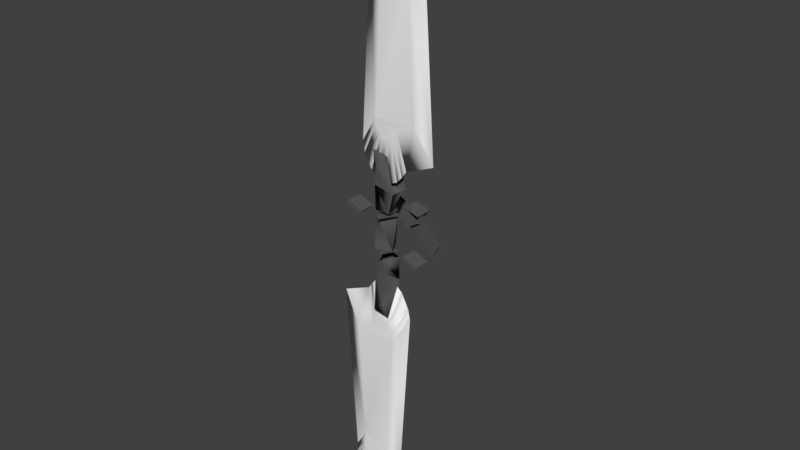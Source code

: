 # Source: logo_trotor.blend  (saved by Blender 2.78.0; exported with 4.5.12 LTS)
import bpy
from mathutils import Matrix  # noqa: F401  (used for matrix-valued properties, if any)

bpy.ops.wm.read_factory_settings(use_empty=True)
scene = bpy.context.scene
scene.name = 'Scene'

# ---- collections
col_collection_1 = bpy.data.collections.new('Collection 1'); scene.collection.children.link(col_collection_1)

# ---- materials (node trees are filled in below, after node groups)
mat_schwarz = bpy.data.materials.new('Schwarz')
mat_schwarz.alpha_threshold = 0.0
mat_schwarz.use_transparent_shadow = False
mat_schwarz.diffuse_color = (0.1, 0.1, 0.1, 1.0)
mat_schwarz.specular_color = (0.1, 0.1, 0.1)
mat_schwarz.roughness = 0.5
mat_schwarz.specular_intensity = 1.0
mat_rotor = bpy.data.materials.new('Rotor')
mat_rotor.alpha_threshold = 0.0
mat_rotor.use_transparent_shadow = False
mat_rotor.diffuse_color = (0.9, 0.9, 0.9, 1.0)
mat_rotor.specular_color = (0.0, 0.0, 0.0)
mat_rotor.roughness = 0.5
mat_rotor.specular_intensity = 1.0

# ---- material node trees

# ---- world
world_world = bpy.data.worlds.new('World'); scene.world = world_world
world_world.color = (0.05088, 0.05088, 0.05088)
world_world.use_sun_shadow = False
world_world.sun_shadow_jitter_overblur = 0.0
world_world.cycles.sampling_method = 'MANUAL'

# ---- meshes
me_tailrotor_antrieb = bpy.data.meshes.new('Tailrotor_antrieb')
me_tailrotor_antrieb.from_pydata([(-360.8, 10.49, 25.68), (-358.7, 10.5, 23.29), (-360.0, 17.21, 26.92), (-357.7, 17.23, 23.88), (-360.0, 17.21, 26.92), (-358.7, 10.5, 23.29), (-357.1, 10.51, 25.98), (-360.3, 10.49, 27.18), (-360.0, 17.21, 26.92), (-357.7, 17.23, 23.88), (-357.1, 10.51, 25.98), (-358.7, 10.5, 23.29), (-357.1, 10.51, 25.98), (-357.7, 17.23, 23.88), (-360.8, 10.49, 25.68), (-358.5, 11.82, 17.63), (-356.9, 14.74, 17.63), (-352.7, 8.49, 19.55), (-351.0, 11.41, 19.55), (-352.7, 8.49, 19.55), (-356.9, 14.74, 17.63), (-351.1, 11.47, 20.26), (-357.0, 14.8, 18.34), (-352.8, 8.552, 20.26), (-358.6, 11.88, 18.34), (-352.8, 8.552, 20.26), (-357.0, 14.8, 18.34), (-366.6, 16.38, 18.84), (-364.9, 19.3, 18.84), (-360.5, 12.94, 18.35), (-358.8, 15.86, 18.35), (-360.5, 12.94, 18.35), (-364.9, 19.3, 18.84), (-358.7, 15.8, 19.05), (-364.8, 19.24, 19.55), (-360.4, 12.88, 19.05), (-366.4, 16.32, 19.55), (-360.4, 12.88, 19.05), (-364.8, 19.24, 19.55), (-360.5, 14.89, 19.43), (-360.5, 14.89, 16.07), (-358.7, 11.78, 19.43), (-358.7, 11.78, 16.07), (-358.7, 11.78, 19.43), (-360.5, 14.89, 16.07), (-356.9, 14.91, 19.43), (-356.9, 14.91, 16.07), (-359.9, 15.93, 19.43), (-359.9, 15.93, 16.07), (-359.9, 15.93, 19.43), (-356.9, 14.91, 16.07), (-358.7, 11.78, 19.43), (-358.7, 11.78, 16.07), (-356.9, 14.91, 19.43), (-356.9, 14.91, 16.07), (-356.9, 14.91, 19.43), (-358.7, 11.78, 16.07), (-359.9, 15.93, 19.43), (-359.9, 11.78, 19.43), (-356.3, 13.88, 19.43), (-357.5, 15.95, 16.07), (-357.5, 11.79, 16.07), (-361.1, 13.85, 16.07), (-354.2, 10.72, 27.36), (-354.2, 10.72, 24.0), (-351.0, 9.474, 27.36), (-351.0, 9.474, 24.0), (-351.0, 9.474, 27.36), (-354.2, 10.72, 24.0), (-350.8, 9.891, 24.0), (-353.9, 11.13, 24.0), (-350.8, 9.891, 27.36), (-353.9, 11.13, 27.36), (-350.8, 9.891, 27.36), (-353.9, 11.13, 24.0), (-366.7, 17.83, 27.36), (-366.7, 17.83, 24.0), (-363.5, 16.59, 27.36), (-363.5, 16.59, 24.0), (-363.5, 16.59, 27.36), (-366.7, 17.83, 24.0), (-363.3, 17.01, 24.0), (-366.4, 18.25, 24.0), (-363.3, 17.01, 27.36), (-366.4, 18.25, 27.36), (-363.3, 17.01, 27.36), (-366.4, 18.25, 24.0), (-356.2, 9.62, 25.3), (-359.8, 9.904, 24.57), (-358.4, 7.125, 23.53), (-360.7, 10.38, 24.6), (-358.5, 10.39, 28.33), (-356.4, 10.41, 24.5), (-361.2, 5.333, 25.86), (-358.5, 9.132, 28.03), (-358.4, 7.125, 23.53), (-361.2, 5.333, 25.86), (-355.8, 5.366, 25.75), (-356.2, 9.62, 25.3), (-355.8, 5.366, 25.75), (-358.2, 0.5549, 23.47), (-360.3, -1.668, 24.07), (-357.2, -2.297, 24.01), (-360.3, -1.668, 24.07), (-361.2, 5.333, 25.86), (-357.2, -2.297, 24.01), (-355.8, 5.366, 25.75), (-357.1, -2.298, 27.51), (-360.2, -1.668, 27.57), (-360.2, -1.668, 27.57), (-358.1, 0.5627, 28.11), (-357.1, -2.298, 27.51), (-358.4, 7.125, 23.53), (-358.2, 0.5549, 23.47), (-358.2, 0.5549, 23.47), (-358.1, 0.5627, 28.11), (-358.1, 0.5627, 28.11), (-357.2, 18.22, 26.93), (-358.8, 20.61, 23.53), (-358.0, 17.35, 23.46), (-360.6, 17.96, 26.47), (-358.0, 17.35, 23.46), (-358.8, 20.61, 23.53), (-356.4, 17.36, 24.54), (-358.6, 17.35, 28.33), (-360.8, 17.33, 24.57), (-356.0, 22.4, 24.0), (-357.2, 18.22, 26.93), (-356.0, 22.43, 27.29), (-358.8, 20.61, 23.53), (-356.0, 22.4, 24.0), (-361.3, 22.37, 25.83), (-360.6, 17.96, 26.47), (-361.3, 22.37, 25.83), (-357.2, 18.22, 26.93), (-359.0, 27.18, 23.48), (-356.9, 29.41, 24.02), (-360.0, 30.04, 24.04), (-356.0, 22.43, 27.29), (-361.3, 22.37, 25.83), (-356.9, 29.41, 24.02), (-356.0, 22.4, 24.0), (-360.0, 30.04, 24.04), (-360.0, 30.04, 27.55), (-356.9, 29.41, 27.53), (-356.9, 29.41, 27.53), (-359.0, 27.18, 28.13), (-360.0, 30.04, 27.55), (-359.0, 27.18, 23.48), (-359.0, 27.18, 23.48), (-359.0, 27.18, 28.13), (-359.0, 27.18, 28.13)], [], [(0, 1, 2), (3, 4, 5), (6, 7, 2), (8, 9, 10), (11, 12, 13), (11, 14, 10), (15, 16, 17), (18, 19, 20), (21, 22, 23), (24, 25, 26), (27, 28, 29), (30, 31, 32), (33, 34, 35), (36, 37, 38), (39, 40, 41), (42, 43, 44), (45, 46, 47), (48, 49, 50), (51, 52, 53), (54, 55, 56), (57, 58, 59), (60, 61, 62), (63, 64, 65), (66, 67, 68), (69, 70, 71), (72, 73, 74), (75, 76, 77), (78, 79, 80), (81, 82, 83), (84, 85, 86), (87, 88, 89), (90, 91, 92), (93, 88, 94), (95, 88, 96), (97, 98, 89), (87, 99, 94), (100, 101, 102), (103, 104, 102), (105, 104, 106), (107, 99, 108), (109, 99, 96), (110, 111, 108), (97, 112, 102), (105, 112, 113), (103, 114, 96), (100, 112, 96), (109, 104, 115), (107, 116, 106), (110, 104, 106), (97, 104, 94), (117, 118, 119), (120, 121, 122), (123, 124, 125), (126, 127, 128), (129, 127, 130), (131, 132, 122), (120, 133, 134), (135, 136, 137), (126, 138, 139), (140, 141, 137), (142, 141, 139), (143, 133, 144), (145, 133, 128), (146, 147, 144), (131, 118, 137), (142, 118, 148), (140, 149, 130), (135, 118, 130), (145, 138, 150), (143, 151, 139), (146, 138, 139), (131, 138, 134)])
me_tailrotor_antrieb.polygons.foreach_set('use_smooth', [True] * 72)
_uv = me_tailrotor_antrieb.uv_layers.new(name='UVMap')
_uv.uv.foreach_set('vector', [0.9375, 1.0, 0.9375, 0.0, 1.0, 0.0, 0.9375, 1.0, 0.9375, 0.0, 1.0, 0.0, 0.9375, 1.0, 0.9375, 0.0, 1.0, 0.0, 0.9375, 1.0, 0.9375, 0.0, 1.0, 0.0, 0.9375, 1.0, 0.9375, 0.0, 1.0, 0.0, 0.9375, 1.0, 0.9375, 0.0, 1.0, 0.0, 0.9375, 1.0, 0.9375, 0.0, 1.0, 0.0, 0.9375, 1.0, 0.9375, 0.0, 1.0, 0.0, 0.9375, 1.0, 0.9375, 0.0, 1.0, 0.0, 0.9375, 1.0, 0.9375, 0.0, 1.0, 0.0, 0.9375, 1.0, 0.9375, 0.0, 1.0, 0.0, 0.9375, 1.0, 0.9375, 0.0, 1.0, 0.0, 0.9375, 1.0, 0.9375, 0.0, 1.0, 0.0, 0.9375, 1.0, 0.9375, 0.0, 1.0, 0.0, 0.9375, 1.0, 0.9375, 0.0, 1.0, 0.0, 0.9375, 1.0, 0.9375, 0.0, 1.0, 0.0, 0.9375, 1.0, 0.9375, 0.0, 1.0, 0.0, 0.9375, 1.0, 0.9375, 0.0, 1.0, 0.0, 0.9375, 1.0, 0.9375, 0.0, 1.0, 0.0, 0.9375, 1.0, 0.9375, 0.0, 1.0, 0.0, 0.9375, 1.0, 0.9375, 0.0, 1.0, 0.0, 0.9375, 1.0, 0.9375, 0.0, 1.0, 0.0, 0.9375, 1.0, 0.9375, 0.0, 1.0, 0.0, 0.9375, 1.0, 0.9375, 0.0, 1.0, 0.0, 0.9375, 1.0, 0.9375, 0.0, 1.0, 0.0, 0.9375, 1.0, 0.9375, 0.0, 1.0, 0.0, 0.9375, 1.0, 0.9375, 0.0, 1.0, 0.0, 0.9375, 1.0, 0.9375, 0.0, 1.0, 0.0, 0.9375, 1.0, 0.9375, 0.0, 1.0, 0.0, 0.9375, 1.0, 0.9375, 0.0, 1.0, 0.0, 0.9375, 1.0, 0.9375, 0.0, 1.0, 0.0, 0.9375, 1.0, 0.9375, 0.0, 1.0, 0.0, 0.9375, 1.0, 0.9375, 0.0, 1.0, 0.0, 0.9375, 1.0, 0.9375, 0.0, 1.0, 0.0, 0.9375, 1.0, 0.9375, 0.0, 1.0, 0.0, 0.9375, 1.0, 0.9375, 0.0, 1.0, 0.0, 0.9375, 1.0, 0.9375, 0.0, 1.0, 0.0, 0.9375, 1.0, 0.9375, 0.0, 1.0, 0.0, 0.9375, 1.0, 0.9375, 0.0, 1.0, 0.0, 0.9375, 1.0, 0.9375, 0.0, 1.0, 0.0, 0.9375, 1.0, 0.9375, 0.0, 1.0, 0.0, 0.9375, 1.0, 0.9375, 0.0, 1.0, 0.0, 0.9375, 1.0, 0.9375, 0.0, 1.0, 0.0, 0.9375, 1.0, 0.9375, 0.0, 1.0, 0.0, 0.9375, 1.0, 0.9375, 0.0, 1.0, 0.0, 0.9375, 1.0, 0.9375, 0.0, 1.0, 0.0, 0.9375, 1.0, 0.9375, 0.0, 1.0, 0.0, 0.9375, 1.0, 0.9375, 0.0, 1.0, 0.0, 0.9375, 1.0, 0.9375, 0.0, 1.0, 0.0, 0.9375, 1.0, 0.9375, 0.0, 1.0, 0.0, 0.9375, 1.0, 0.9375, 0.0, 1.0, 0.0, 0.9375, 1.0, 0.9375, 0.0, 1.0, 0.0, 0.9375, 1.0, 0.9375, 0.0, 1.0, 0.0, 0.9375, 1.0, 0.9375, 0.0, 1.0, 0.0, 0.9375, 1.0, 0.9375, 0.0, 1.0, 0.0, 0.9375, 1.0, 0.9375, 0.0, 1.0, 0.0, 0.9375, 1.0, 0.9375, 0.0, 1.0, 0.0, 0.9375, 1.0, 0.9375, 0.0, 1.0, 0.0, 0.9375, 1.0, 0.9375, 0.0, 1.0, 0.0, 0.9375, 1.0, 0.9375, 0.0, 1.0, 0.0, 0.9375, 1.0, 0.9375, 0.0, 1.0, 0.0, 0.9375, 1.0, 0.9375, 0.0, 1.0, 0.0, 0.9375, 1.0, 0.9375, 0.0, 1.0, 0.0, 0.9375, 1.0, 0.9375, 0.0, 1.0, 0.0, 0.9375, 1.0, 0.9375, 0.0, 1.0, 0.0, 0.9375, 1.0, 0.9375, 0.0, 1.0, 0.0, 0.9375, 1.0, 0.9375, 0.0, 1.0, 0.0, 0.9375, 1.0, 0.9375, 0.0, 1.0, 0.0, 0.9375, 1.0, 0.9375, 0.0, 1.0, 0.0, 0.9375, 1.0, 0.9375, 0.0, 1.0, 0.0, 0.9375, 1.0, 0.9375, 0.0, 1.0, 0.0, 0.9375, 1.0, 0.9375, 0.0, 1.0, 0.0])
me_tailrotor_antrieb.materials.append(mat_schwarz)
me_tailrotor_antrieb.use_remesh_preserve_volume = False
me_tailrotor_antrieb.use_remesh_preserve_attributes = False
me_tailrotor_antrieb.use_mirror_vertex_groups = False
me_tailrotor_antrieb.update()
me_tailrotor_antrieb.normals_split_custom_set([tuple(v) for v in zip(*[iter([0.7402, -0.2056, 0.6402, 0.7402, -0.2056, 0.6402, 0.7184, -0.4255, -0.5503, 0.7891, -0.1696, 0.5904, 0.7891, -0.1696, 0.5904, 0.7891, -0.1696, 0.5904, -0.3564, -0.02166, -0.9341, -0.3564, -0.02166, -0.9341, 0.7185, -0.4254, -0.5503, -0.7744, -0.2496, -0.5814, -0.7744, -0.2496, -0.5814, -0.6352, 0.6105, -0.4731, -0.5872, 0.7338, 0.3417, -0.8596, 0.08237, 0.5042, -0.8596, 0.08237, 0.5042, -0.5872, 0.7338, 0.3417, -0.006393, 1.0, 8.111e-06, -0.6352, 0.6105, -0.4731, 0.2382, -0.1355, -0.9617, 0.2382, -0.1355, -0.9617, 0.2382, -0.1355, -0.9617, 0.2382, -0.1355, -0.9617, 0.2382, -0.1355, -0.9617, 0.2382, -0.1355, -0.9617, -0.2382, 0.1355, 0.9617, -0.2382, 0.1355, 0.9617, -0.2382, 0.1355, 0.9617, -0.2382, 0.1355, 0.9617, -0.2382, 0.1355, 0.9617, -0.2382, 0.1355, 0.9617, -0.06188, 0.03521, -0.9975, -0.06188, 0.03521, -0.9975, -0.06188, 0.03521, -0.9975, -0.06189, 0.03521, -0.9975, -0.06189, 0.03521, -0.9975, -0.06189, 0.03521, -0.9975, 0.06187, -0.0352, 0.9975, 0.06187, -0.0352, 0.9975, 0.06187, -0.0352, 0.9975, 0.06187, -0.0352, 0.9975, 0.06187, -0.0352, 0.9975, 0.06187, -0.0352, 0.9975, -0.8628, -0.5055, 0.0, -0.8628, -0.5055, 0.0, -0.8628, -0.5055, 0.0, -0.8628, -0.5055, 0.0, -0.8628, -0.5055, 0.0, -0.8628, -0.5055, 0.0, 0.3213, 0.947, 0.0, 0.3213, 0.947, 0.0, 0.3213, 0.947, 0.0, 0.3213, 0.947, 0.0, 0.3213, 0.947, 0.0, 0.3213, 0.947, 0.0, 0.8692, -0.4944, 0.0, 0.8692, -0.4944, 0.0, 0.8692, -0.4944, 0.0, 0.8692, -0.4944, 0.0, 0.8692, -0.4944, 0.0, 0.8692, -0.4944, 0.0, 5.102e-07, 0.0, 1.0, 5.102e-07, 0.0, 1.0, 5.102e-07, 0.0, 1.0, 5.102e-07, 0.0, -1.0, 5.102e-07, 0.0, -1.0, 5.102e-07, 0.0, -1.0, -0.3666, -0.9304, 0.0, -0.3666, -0.9304, 0.0, -0.3666, -0.9304, 0.0, -0.3666, -0.9304, 0.0, -0.3666, -0.9304, 0.0, -0.3666, -0.9304, 0.0, 0.3666, 0.9304, 0.0, 0.3666, 0.9304, 0.0, 0.3666, 0.9304, 0.0, 0.3666, 0.9304, 0.0, 0.3666, 0.9304, 0.0, 0.3666, 0.9304, 0.0, -0.3665, -0.9304, 0.0, -0.3665, -0.9304, 0.0, -0.3665, -0.9304, 0.0, -0.3665, -0.9304, 0.0, -0.3665, -0.9304, 0.0, -0.3665, -0.9304, 0.0, 0.3666, 0.9304, 0.0, 0.3666, 0.9304, 0.0, 0.3666, 0.9304, 0.0, 0.3666, 0.9304, 0.0, 0.3666, 0.9304, 0.0, 0.3666, 0.9304, 0.0, -0.8409, -0.5017, 0.2029, 0.6513, -0.4015, 0.6439, -0.4547, -0.2209, 0.8628, -0.006419, 1.0, 1.62e-06, -0.006419, 1.0, 1.62e-06, -0.006419, 1.0, 1.62e-06, 0.8384, -0.3671, -0.4028, 0.6513, -0.4014, 0.6439, 0.03259, -0.002197, -0.9995, 0.6345, 0.02747, 0.7724, 0.6513, -0.4015, 0.6439, 0.455, 0.02879, 0.89, -0.8593, 0.3052, 0.4104, -0.647, 0.0169, 0.7623, -0.4547, -0.2209, 0.8628, -0.8409, -0.5016, 0.2029, -0.4475, 0.2058, 0.8703, 0.03262, -0.002177, -0.9995, 0.3717, 0.1144, 0.9213, 0.06307, 0.2048, 0.9768, -0.5602, 0.3971, 0.7269, 0.9697, 0.1695, -0.1761, 0.08187, 0.08316, -0.9932, -0.5602, 0.3972, 0.7269, -0.9156, 0.3495, -0.1991, 0.08186, 0.08317, -0.9932, -0.2515, -0.09935, -0.9627, -0.9115, 0.2335, 0.3387, -0.4475, 0.2059, 0.8703, 0.2013, 0.9795, -0.002972, 0.9708, 0.1747, 0.1643, -0.4475, 0.2094, 0.8694, 0.455, 0.02883, 0.89, 0.003676, -0.1165, -0.9932, 0.02311, 0.2149, -0.9764, 0.2014, 0.9795, -0.002984, -0.8593, 0.3052, 0.4104, -0.2244, -0.02324, 0.9742, -0.5602, 0.3972, 0.727, -0.9156, 0.3494, -0.1991, -0.2245, -0.02323, 0.9742, -0.5143, -0.0212, 0.8574, 0.9697, 0.1695, -0.1761, 0.4401, -0.1692, 0.8819, 0.455, 0.02879, 0.89, 0.3717, 0.1144, 0.9213, -0.2245, -0.02317, 0.9742, 0.455, 0.0288, 0.89, 0.9708, 0.1747, 0.1644, 0.08186, 0.0832, -0.9932, 0.4077, -0.163, -0.8984, -0.9114, 0.2336, 0.3387, -0.6497, -0.06237, -0.7577, -0.2515, -0.09938, -0.9627, 0.003674, -0.1165, -0.9932, 0.08184, 0.08318, -0.9932, -0.2515, -0.09939, -0.9627, -0.8593, 0.3052, 0.4104, 0.08183, 0.08318, -0.9932, 0.03263, -0.002179, -0.9995, -0.9311, -0.2356, 0.2784, 0.04733, -0.05806, 0.9972, -0.9311, -0.2356, 0.2784, 0.9283, 0.05426, -0.3679, 0.7611, 0.1727, 0.6252, 0.7486, 0.1918, 0.6346, 0.006418, -1.0, 7.405e-06, 0.006418, -1.0, 7.405e-06, 0.006418, -1.0, 7.405e-06, -0.7981, -0.6023, 0.01543, -0.7968, 0.483, 0.3629, -0.7747, 0.1355, 0.6177, -0.4818, 0.5918, 0.6462, -0.7968, 0.4831, 0.3629, -0.3085, 0.2002, 0.9299, 0.9622, 0.1498, 0.2275, 0.7356, 0.2106, 0.6438, 0.7486, 0.1919, 0.6346, 0.9283, 0.0543, -0.3679, -0.15, -0.3817, 0.912, 0.2024, -0.05767, -0.9776, -0.1008, -0.1018, 0.9897, -0.03577, -0.2046, 0.9782, 0.6724, -0.1594, 0.7228, -0.7981, -0.6023, 0.01549, 0.0827, -0.2331, -0.9689, 0.2015, -0.2805, -0.9385, -0.9854, -0.1306, -0.1089, -0.1656, -0.08047, -0.9829, 0.6723, -0.1594, 0.7229, 0.7936, -0.5107, -0.3308, -0.1657, -0.08047, -0.9829, 0.2014, -0.2805, -0.9385, 0.9206, -0.2334, 0.3132, -0.15, -0.3818, 0.912, -0.2015, -0.9795, 0.002822, -0.9909, -0.1347, 0.002157, -0.15, -0.3818, 0.912, -0.7747, 0.1355, 0.6177, 0.1026, 0.05367, -0.9933, -0.05035, -0.2151, -0.9753, -0.2014, -0.9795, 0.002794, 0.9622, 0.1499, 0.2275, 0.04735, -0.05802, 0.9972, 0.6724, -0.1595, 0.7228, 0.7936, -0.5106, -0.3308, 0.04735, -0.05803, 0.9972, 0.538, 0.0214, 0.8427, -0.9854, -0.1307, -0.1089, -0.2192, -0.03308, 0.9751, -0.3085, 0.2002, 0.9299, -0.1008, -0.1018, 0.9897, 0.04733, -0.05804, 0.9972, -0.3085, 0.2002, 0.9299, -0.9909, -0.1347, 0.00218, 0.08267, -0.2331, -0.9689, -0.2738, -0.004414, -0.9618, 0.9206, -0.2334, 0.3132, 0.6282, 0.06234, -0.7755, 0.2014, -0.2804, -0.9385, 0.1026, 0.05365, -0.9933, 0.08269, -0.2331, -0.9689, 0.2014, -0.2804, -0.9385, 0.9622, 0.1498, 0.2275, 0.08267, -0.2331, -0.9689, 0.2024, -0.05769, -0.9776])] * 3)])
me_tailrotor_blades = bpy.data.meshes.new('Tailrotor_blades')
me_tailrotor_blades.from_pydata([(-358.8, 61.85, 26.5), (-353.5, 59.74, 26.5), (-357.8, 63.4, 26.5), (-357.8, 63.4, 26.5), (-353.3, 62.37, 26.5), (-356.4, 64.59, 26.5), (-356.5, 32.61, 26.5), (-359.4, 32.3, 26.5), (-357.0, 32.0, 26.5), (-360.3, 34.06, 26.5), (-355.7, 33.79, 26.5), (-360.5, 35.21, 26.5), (-360.5, 35.21, 26.5), (-353.5, 59.74, 26.5), (-357.8, 31.65, 26.5), (-358.8, 31.81, 26.5), (-359.4, 32.3, 26.5), (-356.5, 32.61, 26.5), (-360.3, 34.06, 26.5), (-352.5, 65.35, 26.5), (-354.5, 65.15, 26.5), (-352.7, 64.48, 26.5), (-352.4, 65.35, 26.5), (-352.5, 65.35, 26.5), (-362.0, 24.94, 25.79), (-358.8, 31.81, 26.5), (-360.5, 23.72, 25.79), (-357.8, 31.65, 26.5), (-358.2, 23.33, 25.79), (-357.0, 32.0, 26.5), (-356.3, 24.17, 25.79), (-356.5, 32.61, 26.5), (-355.2, 25.4, 25.79), (-355.7, 33.79, 26.5), (-355.7, 33.79, 26.5), (-354.3, 26.7, 25.79), (-352.0, 35.35, 26.5), (-352.0, 35.35, 26.5), (-348.5, 29.15, 25.79), (-353.5, 59.74, 26.5), (-350.7, 64.04, 25.79), (-353.3, 62.37, 26.5), (-353.3, 62.37, 26.5), (-350.4, 67.41, 25.79), (-348.3, 73.61, 25.79), (-352.5, 65.35, 26.5), (-351.2, 73.61, 25.79), (-354.5, 65.15, 26.5), (-354.5, 65.15, 26.5), (-354.1, 73.3, 25.79), (-356.4, 64.59, 26.5), (-357.3, 72.38, 25.79), (-359.7, 70.32, 25.79), (-358.8, 61.85, 26.5), (-361.5, 67.56, 25.79), (-360.5, 35.21, 26.5), (-363.9, 29.99, 25.79), (-363.5, 27.92, 25.79), (-359.4, 32.3, 26.5), (-353.3, 62.37, 25.08), (-353.5, 59.74, 25.08), (-357.8, 63.4, 25.08), (-354.5, 65.15, 25.08), (-353.3, 62.37, 25.08), (-356.4, 64.59, 25.08), (-357.8, 31.65, 25.08), (-359.4, 32.3, 25.08), (-357.0, 32.0, 25.08), (-352.0, 35.35, 25.08), (-355.7, 33.79, 25.08), (-360.5, 35.21, 25.08), (-360.5, 35.21, 25.08), (-353.5, 59.74, 25.08), (-358.8, 31.81, 25.08), (-357.8, 31.65, 25.08), (-355.7, 33.79, 25.08), (-356.5, 32.61, 25.08), (-360.3, 34.06, 25.08), (-354.5, 65.15, 25.08), (-352.7, 64.48, 25.08), (-360.5, 23.72, 25.79), (-358.8, 31.81, 25.08), (-358.2, 23.33, 25.79), (-356.3, 24.17, 25.79), (-355.2, 25.4, 25.79), (-356.5, 32.61, 25.08), (-354.3, 26.7, 25.79), (-355.7, 33.79, 25.08), (-348.5, 29.15, 25.79), (-352.0, 35.35, 25.08), (-350.7, 64.04, 25.79), (-350.4, 67.41, 25.79), (-353.3, 62.37, 25.08), (-349.7, 70.09, 25.79), (-348.3, 73.61, 25.79), (-349.7, 70.09, 25.79), (-352.4, 65.35, 25.08), (-351.2, 73.61, 25.79), (-352.5, 65.35, 25.08), (-354.1, 73.3, 25.79), (-354.5, 65.15, 25.08), (-357.3, 72.38, 25.79), (-359.7, 70.32, 25.79), (-361.5, 67.56, 25.79), (-358.8, 61.85, 25.08), (-363.9, 29.99, 25.79), (-363.5, 27.92, 25.79), (-362.0, 24.94, 25.79), (-359.4, 32.3, 25.08), (-352.7, 64.48, 26.5), (-360.5, 23.72, 25.79), (-358.2, 23.33, 25.79), (-356.3, 24.17, 25.79), (-355.2, 25.4, 25.79), (-354.3, 26.7, 25.79), (-348.5, 29.15, 25.79), (-350.7, 64.04, 25.79), (-350.4, 67.41, 25.79), (-349.7, 70.09, 25.79), (-348.3, 73.61, 25.79), (-351.2, 73.61, 25.79), (-354.1, 73.3, 25.79), (-357.3, 72.38, 25.79), (-359.7, 70.32, 25.79), (-361.5, 67.56, 25.79), (-363.9, 29.99, 25.79), (-363.5, 27.92, 25.79), (-362.0, 24.94, 25.79), (-357.8, 63.4, 25.08), (-356.4, 64.59, 25.08), (-357.0, 32.0, 25.08), (-360.5, 35.21, 25.08), (-353.5, 59.74, 25.08), (-360.3, 34.06, 25.08), (-352.7, 64.48, 25.08), (-356.5, 32.61, 25.08), (-352.4, 65.35, 25.08), (-352.5, 65.35, 25.08), (-358.8, 61.85, 25.08), (-359.4, 32.3, 25.08), (-358.5, -34.12, 26.5), (-363.7, -32.01, 26.5), (-359.5, -35.67, 26.5), (-359.5, -35.67, 26.5), (-364.0, -34.64, 26.5), (-360.9, -36.86, 26.5), (-360.8, -4.879, 26.5), (-357.9, -4.568, 26.5), (-360.2, -4.266, 26.5), (-357.0, -6.329, 26.5), (-361.6, -6.06, 26.5), (-356.7, -7.48, 26.5), (-356.7, -7.48, 26.5), (-363.7, -32.01, 26.5), (-359.4, -3.917, 26.5), (-358.4, -4.075, 26.5), (-357.9, -4.568, 26.5), (-360.8, -4.879, 26.5), (-357.0, -6.329, 26.5), (-364.7, -37.62, 26.5), (-362.8, -37.42, 26.5), (-364.5, -36.75, 26.5), (-355.2, 2.792, 25.79), (-358.4, -4.075, 26.5), (-356.7, 4.016, 25.79), (-359.4, -3.917, 26.5), (-359.0, 4.398, 25.79), (-360.2, -4.266, 26.5), (-361.0, 3.557, 25.79), (-360.8, -4.879, 26.5), (-362.1, 2.332, 25.79), (-361.6, -6.06, 26.5), (-361.6, -6.06, 26.5), (-363.0, 1.032, 25.79), (-365.2, -7.617, 26.5), (-365.2, -7.617, 26.5), (-368.7, -1.417, 25.79), (-363.7, -32.01, 26.5), (-366.6, -36.31, 25.79), (-364.0, -34.64, 26.5), (-364.0, -34.64, 26.5), (-366.9, -39.68, 25.79), (-364.5, -36.75, 26.5), (-367.6, -42.36, 25.79), (-364.9, -37.62, 26.5), (-364.9, -37.62, 26.5), (-368.9, -45.88, 25.79), (-364.7, -37.62, 26.5), (-366.0, -45.88, 25.79), (-362.8, -37.42, 26.5), (-362.8, -37.42, 26.5), (-363.1, -45.57, 25.79), (-360.9, -36.86, 26.5), (-360.0, -44.65, 25.79), (-357.5, -42.58, 25.79), (-358.5, -34.12, 26.5), (-355.8, -39.83, 25.79), (-356.7, -7.48, 26.5), (-353.3, -2.259, 25.79), (-353.7, -0.1927, 25.79), (-357.9, -4.568, 26.5), (-364.0, -34.64, 25.08), (-363.7, -32.01, 25.08), (-359.5, -35.67, 25.08), (-362.8, -37.42, 25.08), (-364.0, -34.64, 25.08), (-360.9, -36.86, 25.08), (-359.4, -3.917, 25.08), (-357.9, -4.568, 25.08), (-360.2, -4.266, 25.08), (-365.2, -7.617, 25.08), (-361.6, -6.06, 25.08), (-356.7, -7.48, 25.08), (-356.7, -7.48, 25.08), (-363.7, -32.01, 25.08), (-358.4, -4.075, 25.08), (-359.4, -3.917, 25.08), (-361.6, -6.06, 25.08), (-360.8, -4.879, 25.08), (-357.0, -6.329, 25.08), (-362.8, -37.42, 25.08), (-364.5, -36.75, 25.08), (-356.7, 4.016, 25.79), (-358.4, -4.075, 25.08), (-359.0, 4.398, 25.79), (-361.0, 3.557, 25.79), (-362.1, 2.332, 25.79), (-360.8, -4.879, 25.08), (-363.0, 1.032, 25.79), (-361.6, -6.06, 25.08), (-368.7, -1.417, 25.79), (-365.2, -7.617, 25.08), (-366.6, -36.31, 25.79), (-366.9, -39.68, 25.79), (-364.0, -34.64, 25.08), (-367.6, -42.36, 25.79), (-368.9, -45.88, 25.79), (-364.9, -37.62, 25.08), (-366.0, -45.88, 25.79), (-364.7, -37.62, 25.08), (-363.1, -45.57, 25.79), (-362.8, -37.42, 25.08), (-360.0, -44.65, 25.79), (-357.5, -42.58, 25.79), (-355.8, -39.83, 25.79), (-358.5, -34.12, 25.08), (-353.3, -2.259, 25.79), (-353.7, -0.1927, 25.79), (-355.2, 2.792, 25.79), (-357.9, -4.568, 25.08), (-356.7, 4.016, 25.79), (-359.0, 4.398, 25.79), (-361.0, 3.557, 25.79), (-362.1, 2.332, 25.79), (-363.0, 1.032, 25.79), (-368.7, -1.417, 25.79), (-366.6, -36.31, 25.79), (-366.9, -39.68, 25.79), (-367.6, -42.36, 25.79), (-368.9, -45.88, 25.79), (-366.0, -45.88, 25.79), (-363.1, -45.57, 25.79), (-360.0, -44.65, 25.79), (-357.5, -42.58, 25.79), (-355.8, -39.83, 25.79), (-353.3, -2.259, 25.79), (-353.7, -0.1927, 25.79), (-355.2, 2.792, 25.79), (-359.5, -35.67, 25.08), (-360.9, -36.86, 25.08), (-360.2, -4.266, 25.08), (-356.7, -7.48, 25.08), (-363.7, -32.01, 25.08), (-357.0, -6.329, 25.08), (-364.5, -36.75, 25.08), (-360.8, -4.879, 25.08), (-364.7, -37.62, 25.08), (-358.5, -34.12, 25.08), (-357.9, -4.568, 25.08)], [], [(0, 1, 2), (3, 4, 5), (6, 7, 8), (9, 10, 11), (0, 12, 13), (14, 7, 15), (16, 17, 18), (19, 20, 21), (22, 23, 21), (16, 24, 15), (25, 26, 27), (14, 28, 8), (29, 30, 31), (6, 32, 33), (34, 35, 36), (37, 38, 13), (39, 40, 41), (42, 43, 21), (22, 44, 45), (19, 46, 47), (48, 49, 5), (50, 51, 2), (3, 52, 53), (0, 54, 11), (55, 56, 18), (9, 57, 58), (59, 60, 61), (62, 63, 64), (65, 66, 67), (68, 69, 70), (68, 71, 72), (73, 66, 74), (75, 76, 77), (59, 78, 79), (80, 24, 81), (82, 26, 74), (83, 28, 67), (84, 30, 85), (86, 32, 87), (88, 35, 89), (90, 38, 72), (91, 40, 92), (93, 43, 79), (94, 95, 96), (97, 44, 98), (99, 46, 100), (101, 49, 64), (102, 51, 61), (103, 52, 104), (105, 54, 70), (106, 56, 77), (107, 57, 108), (3, 1, 41), (50, 4, 47), (29, 7, 27), (55, 10, 36), (39, 12, 36), (9, 17, 33), (109, 20, 41), (25, 24, 110), (14, 26, 111), (29, 28, 112), (6, 30, 113), (34, 32, 114), (37, 35, 115), (39, 38, 116), (42, 40, 117), (109, 43, 118), (22, 95, 119), (19, 44, 120), (48, 46, 121), (50, 49, 122), (3, 51, 123), (0, 52, 124), (55, 54, 125), (9, 56, 126), (16, 57, 127), (128, 60, 104), (129, 63, 61), (130, 66, 85), (131, 69, 77), (132, 71, 104), (133, 76, 108), (134, 78, 98), (73, 24, 108), (65, 26, 81), (130, 28, 74), (135, 30, 67), (75, 32, 85), (68, 35, 87), (132, 38, 89), (59, 40, 72), (134, 43, 92), (136, 95, 79), (137, 44, 96), (62, 46, 98), (129, 49, 100), (128, 51, 64), (138, 52, 61), (131, 54, 104), (133, 56, 70), (139, 57, 77), (140, 141, 142), (143, 144, 145), (146, 147, 148), (149, 150, 151), (140, 152, 153), (154, 147, 155), (156, 157, 158), (159, 160, 161), (156, 162, 155), (163, 164, 165), (154, 166, 148), (167, 168, 169), (146, 170, 171), (172, 173, 174), (175, 176, 153), (177, 178, 179), (180, 181, 161), (182, 183, 184), (185, 186, 187), (159, 188, 189), (190, 191, 145), (192, 193, 142), (143, 194, 195), (140, 196, 151), (197, 198, 158), (149, 199, 200), (201, 202, 203), (204, 205, 206), (207, 208, 209), (210, 211, 212), (210, 213, 214), (215, 208, 216), (217, 218, 219), (201, 220, 221), (222, 162, 223), (224, 164, 216), (225, 166, 209), (226, 168, 227), (228, 170, 229), (230, 173, 231), (232, 176, 214), (233, 178, 234), (235, 181, 221), (236, 183, 237), (238, 186, 239), (240, 188, 241), (242, 191, 206), (243, 193, 203), (244, 194, 245), (246, 196, 212), (247, 198, 219), (248, 199, 249), (143, 141, 179), (192, 144, 189), (167, 147, 165), (197, 150, 174), (177, 152, 174), (149, 157, 171), (182, 160, 179), (163, 162, 250), (154, 164, 251), (167, 166, 252), (146, 168, 253), (172, 170, 254), (175, 173, 255), (177, 176, 256), (180, 178, 257), (182, 181, 258), (185, 183, 259), (159, 186, 260), (190, 188, 261), (192, 191, 262), (143, 193, 263), (140, 194, 264), (197, 196, 265), (149, 198, 266), (156, 199, 267), (268, 202, 245), (269, 205, 203), (270, 208, 227), (271, 211, 219), (272, 213, 245), (273, 218, 249), (274, 220, 239), (215, 162, 249), (207, 164, 223), (270, 166, 216), (275, 168, 209), (217, 170, 227), (210, 173, 229), (272, 176, 231), (201, 178, 214), (274, 181, 234), (276, 186, 237), (204, 188, 239), (269, 191, 241), (268, 193, 206), (277, 194, 203), (271, 196, 245), (273, 198, 212), (278, 199, 219)])
me_tailrotor_blades.polygons.foreach_set('use_smooth', [True] * 203)
_uv = me_tailrotor_blades.uv_layers.new(name='UVMap')
_uv.uv.foreach_set('vector', [0.9375, 1.0, 0.9375, 0.0, 1.0, 0.0, 0.9375, 1.0, 0.9375, 0.0, 1.0, 0.0, 0.9375, 1.0, 0.9375, 0.0, 1.0, 0.0, 0.9375, 1.0, 0.9375, 0.0, 1.0, 0.0, 0.9375, 1.0, 0.9375, 0.0, 1.0, 0.0, 0.9375, 1.0, 0.9375, 0.0, 1.0, 0.0, 0.9375, 1.0, 0.9375, 0.0, 1.0, 0.0, 0.9375, 1.0, 0.9375, 0.0, 1.0, 0.0, 0.9375, 1.0, 0.9375, 0.0, 1.0, 0.0, 0.9375, 1.0, 0.9375, 0.0, 1.0, 0.0, 0.9375, 1.0, 0.9375, 0.0, 1.0, 0.0, 0.9375, 1.0, 0.9375, 0.0, 1.0, 0.0, 0.9375, 1.0, 0.9375, 0.0, 1.0, 0.0, 0.9375, 1.0, 0.9375, 0.0, 1.0, 0.0, 0.9375, 1.0, 0.9375, 0.0, 1.0, 0.0, 0.9375, 1.0, 0.9375, 0.0, 1.0, 0.0, 0.9375, 1.0, 0.9375, 0.0, 1.0, 0.0, 0.9375, 1.0, 0.9375, 0.0, 1.0, 0.0, 0.9375, 1.0, 0.9375, 0.0, 1.0, 0.0, 0.9375, 1.0, 0.9375, 0.0, 1.0, 0.0, 0.9375, 1.0, 0.9375, 0.0, 1.0, 0.0, 0.9375, 1.0, 0.9375, 0.0, 1.0, 0.0, 0.9375, 1.0, 0.9375, 0.0, 1.0, 0.0, 0.9375, 1.0, 0.9375, 0.0, 1.0, 0.0, 0.9375, 1.0, 0.9375, 0.0, 1.0, 0.0, 0.9375, 1.0, 0.9375, 0.0, 1.0, 0.0, 0.9375, 1.0, 0.9375, 0.0, 1.0, 0.0, 0.9375, 1.0, 0.9375, 0.0, 1.0, 0.0, 0.9375, 1.0, 0.9375, 0.0, 1.0, 0.0, 0.9375, 1.0, 0.9375, 0.0, 1.0, 0.0, 0.9375, 1.0, 0.9375, 0.0, 1.0, 0.0, 0.9375, 1.0, 0.9375, 0.0, 1.0, 0.0, 0.9375, 1.0, 0.9375, 0.0, 1.0, 0.0, 0.9375, 1.0, 0.9375, 0.0, 1.0, 0.0, 0.9375, 1.0, 0.9375, 0.0, 1.0, 0.0, 0.9375, 1.0, 0.9375, 0.0, 1.0, 0.0, 0.9375, 1.0, 0.9375, 0.0, 1.0, 0.0, 0.9375, 1.0, 0.9375, 0.0, 1.0, 0.0, 0.9375, 1.0, 0.9375, 0.0, 1.0, 0.0, 0.9375, 1.0, 0.9375, 0.0, 1.0, 0.0, 0.9375, 1.0, 0.9375, 0.0, 1.0, 0.0, 0.9375, 1.0, 0.9375, 0.0, 1.0, 0.0, 0.9375, 1.0, 0.9375, 0.0, 1.0, 0.0, 0.9375, 1.0, 0.9375, 0.0, 1.0, 0.0, 0.9375, 1.0, 0.9375, 0.0, 1.0, 0.0, 0.9375, 1.0, 0.9375, 0.0, 1.0, 0.0, 0.9375, 1.0, 0.9375, 0.0, 1.0, 0.0, 0.9375, 1.0, 0.9375, 0.0, 1.0, 0.0, 0.9375, 1.0, 0.9375, 0.0, 1.0, 0.0, 0.9375, 1.0, 0.9375, 0.0, 1.0, 0.0, 0.9375, 1.0, 0.9375, 0.0, 1.0, 0.0, 0.9375, 1.0, 0.9375, 0.0, 1.0, 0.0, 0.9375, 1.0, 0.9375, 0.0, 1.0, 0.0, 0.9375, 1.0, 0.9375, 0.0, 1.0, 0.0, 0.9375, 1.0, 0.9375, 0.0, 1.0, 0.0, 0.9375, 1.0, 0.9375, 0.0, 1.0, 0.0, 0.9375, 1.0, 0.9375, 0.0, 1.0, 0.0, 0.9375, 1.0, 0.9375, 0.0, 1.0, 0.0, 0.9375, 1.0, 0.9375, 0.0, 1.0, 0.0, 0.9375, 1.0, 0.9375, 0.0, 1.0, 0.0, 0.9375, 1.0, 0.9375, 0.0, 1.0, 0.0, 0.9375, 1.0, 0.9375, 0.0, 1.0, 0.0, 0.9375, 1.0, 0.9375, 0.0, 1.0, 0.0, 0.9375, 1.0, 0.9375, 0.0, 1.0, 0.0, 0.9375, 1.0, 0.9375, 0.0, 1.0, 0.0, 0.9375, 1.0, 0.9375, 0.0, 1.0, 0.0, 0.9375, 1.0, 0.9375, 0.0, 1.0, 0.0, 0.9375, 1.0, 0.9375, 0.0, 1.0, 0.0, 0.9375, 1.0, 0.9375, 0.0, 1.0, 0.0, 0.9375, 1.0, 0.9375, 0.0, 1.0, 0.0, 0.9375, 1.0, 0.9375, 0.0, 1.0, 0.0, 0.9375, 1.0, 0.9375, 0.0, 1.0, 0.0, 0.9375, 1.0, 0.9375, 0.0, 1.0, 0.0, 0.9375, 1.0, 0.9375, 0.0, 1.0, 0.0, 0.9375, 1.0, 0.9375, 0.0, 1.0, 0.0, 0.9375, 1.0, 0.9375, 0.0, 1.0, 0.0, 0.9375, 1.0, 0.9375, 0.0, 1.0, 0.0, 0.9375, 1.0, 0.9375, 0.0, 1.0, 0.0, 0.9375, 1.0, 0.9375, 0.0, 1.0, 0.0, 0.9375, 1.0, 0.9375, 0.0, 1.0, 0.0, 0.9375, 1.0, 0.9375, 0.0, 1.0, 0.0, 0.9375, 1.0, 0.9375, 0.0, 1.0, 0.0, 0.9375, 1.0, 0.9375, 0.0, 1.0, 0.0, 0.9375, 1.0, 0.9375, 0.0, 1.0, 0.0, 0.9375, 1.0, 0.9375, 0.0, 1.0, 0.0, 0.9375, 1.0, 0.9375, 0.0, 1.0, 0.0, 0.9375, 1.0, 0.9375, 0.0, 1.0, 0.0, 0.9375, 1.0, 0.9375, 0.0, 1.0, 0.0, 0.9375, 1.0, 0.9375, 0.0, 1.0, 0.0, 0.9375, 1.0, 0.9375, 0.0, 1.0, 0.0, 0.9375, 1.0, 0.9375, 0.0, 1.0, 0.0, 0.9375, 1.0, 0.9375, 0.0, 1.0, 0.0, 0.9375, 1.0, 0.9375, 0.0, 1.0, 0.0, 0.9375, 1.0, 0.9375, 0.0, 1.0, 0.0, 0.9375, 1.0, 0.9375, 0.0, 1.0, 0.0, 0.9375, 1.0, 0.9375, 0.0, 1.0, 0.0, 0.9375, 1.0, 0.9375, 0.0, 1.0, 0.0, 0.9375, 1.0, 0.9375, 0.0, 1.0, 0.0, 0.9375, 1.0, 0.9375, 0.0, 1.0, 0.0, 0.9375, 1.0, 0.9375, 0.0, 1.0, 0.0, 0.9375, 1.0, 0.9375, 0.0, 1.0, 0.0, 0.9375, 1.0, 0.9375, 0.0, 1.0, 0.0, 0.9375, 1.0, 0.9375, 0.0, 1.0, 0.0, 0.9375, 1.0, 0.9375, 0.0, 1.0, 0.0, 0.9375, 1.0, 0.9375, 0.0, 1.0, 0.0, 0.9375, 1.0, 0.9375, 0.0, 1.0, 0.0, 0.9375, 1.0, 0.9375, 0.0, 1.0, 0.0, 0.9375, 1.0, 0.9375, 0.0, 1.0, 0.0, 0.9375, 1.0, 0.9375, 0.0, 1.0, 0.0, 0.9375, 1.0, 0.9375, 0.0, 1.0, 0.0, 0.9375, 1.0, 0.9375, 0.0, 1.0, 0.0, 0.9375, 1.0, 0.9375, 0.0, 1.0, 0.0, 0.9375, 1.0, 0.9375, 0.0, 1.0, 0.0, 0.9375, 1.0, 0.9375, 0.0, 1.0, 0.0, 0.9375, 1.0, 0.9375, 0.0, 1.0, 0.0, 0.9375, 1.0, 0.9375, 0.0, 1.0, 0.0, 0.9375, 1.0, 0.9375, 0.0, 1.0, 0.0, 0.9375, 1.0, 0.9375, 0.0, 1.0, 0.0, 0.9375, 1.0, 0.9375, 0.0, 1.0, 0.0, 0.9375, 1.0, 0.9375, 0.0, 1.0, 0.0, 0.9375, 1.0, 0.9375, 0.0, 1.0, 0.0, 0.9375, 1.0, 0.9375, 0.0, 1.0, 0.0, 0.9375, 1.0, 0.9375, 0.0, 1.0, 0.0, 0.9375, 1.0, 0.9375, 0.0, 1.0, 0.0, 0.9375, 1.0, 0.9375, 0.0, 1.0, 0.0, 0.9375, 1.0, 0.9375, 0.0, 1.0, 0.0, 0.9375, 1.0, 0.9375, 0.0, 1.0, 0.0, 0.9375, 1.0, 0.9375, 0.0, 1.0, 0.0, 0.9375, 1.0, 0.9375, 0.0, 1.0, 0.0, 0.9375, 1.0, 0.9375, 0.0, 1.0, 0.0, 0.9375, 1.0, 0.9375, 0.0, 1.0, 0.0, 0.9375, 1.0, 0.9375, 0.0, 1.0, 0.0, 0.9375, 1.0, 0.9375, 0.0, 1.0, 0.0, 0.9375, 1.0, 0.9375, 0.0, 1.0, 0.0, 0.9375, 1.0, 0.9375, 0.0, 1.0, 0.0, 0.9375, 1.0, 0.9375, 0.0, 1.0, 0.0, 0.9375, 1.0, 0.9375, 0.0, 1.0, 0.0, 0.9375, 1.0, 0.9375, 0.0, 1.0, 0.0, 0.9375, 1.0, 0.9375, 0.0, 1.0, 0.0, 0.9375, 1.0, 0.9375, 0.0, 1.0, 0.0, 0.9375, 1.0, 0.9375, 0.0, 1.0, 0.0, 0.9375, 1.0, 0.9375, 0.0, 1.0, 0.0, 0.9375, 1.0, 0.9375, 0.0, 1.0, 0.0, 0.9375, 1.0, 0.9375, 0.0, 1.0, 0.0, 0.9375, 1.0, 0.9375, 0.0, 1.0, 0.0, 0.9375, 1.0, 0.9375, 0.0, 1.0, 0.0, 0.9375, 1.0, 0.9375, 0.0, 1.0, 0.0, 0.9375, 1.0, 0.9375, 0.0, 1.0, 0.0, 0.9375, 1.0, 0.9375, 0.0, 1.0, 0.0, 0.9375, 1.0, 0.9375, 0.0, 1.0, 0.0, 0.9375, 1.0, 0.9375, 0.0, 1.0, 0.0, 0.9375, 1.0, 0.9375, 0.0, 1.0, 0.0, 0.9375, 1.0, 0.9375, 0.0, 1.0, 0.0, 0.9375, 1.0, 0.9375, 0.0, 1.0, 0.0, 0.9375, 1.0, 0.9375, 0.0, 1.0, 0.0, 0.9375, 1.0, 0.9375, 0.0, 1.0, 0.0, 0.9375, 1.0, 0.9375, 0.0, 1.0, 0.0, 0.9375, 1.0, 0.9375, 0.0, 1.0, 0.0, 0.9375, 1.0, 0.9375, 0.0, 1.0, 0.0, 0.9375, 1.0, 0.9375, 0.0, 1.0, 0.0, 0.9375, 1.0, 0.9375, 0.0, 1.0, 0.0, 0.9375, 1.0, 0.9375, 0.0, 1.0, 0.0, 0.9375, 1.0, 0.9375, 0.0, 1.0, 0.0, 0.9375, 1.0, 0.9375, 0.0, 1.0, 0.0, 0.9375, 1.0, 0.9375, 0.0, 1.0, 0.0, 0.9375, 1.0, 0.9375, 0.0, 1.0, 0.0, 0.9375, 1.0, 0.9375, 0.0, 1.0, 0.0, 0.9375, 1.0, 0.9375, 0.0, 1.0, 0.0, 0.9375, 1.0, 0.9375, 0.0, 1.0, 0.0, 0.9375, 1.0, 0.9375, 0.0, 1.0, 0.0, 0.9375, 1.0, 0.9375, 0.0, 1.0, 0.0, 0.9375, 1.0, 0.9375, 0.0, 1.0, 0.0, 0.9375, 1.0, 0.9375, 0.0, 1.0, 0.0, 0.9375, 1.0, 0.9375, 0.0, 1.0, 0.0, 0.9375, 1.0, 0.9375, 0.0, 1.0, 0.0, 0.9375, 1.0, 0.9375, 0.0, 1.0, 0.0, 0.9375, 1.0, 0.9375, 0.0, 1.0, 0.0, 0.9375, 1.0, 0.9375, 0.0, 1.0, 0.0, 0.9375, 1.0, 0.9375, 0.0, 1.0, 0.0, 0.9375, 1.0, 0.9375, 0.0, 1.0, 0.0, 0.9375, 1.0, 0.9375, 0.0, 1.0, 0.0, 0.9375, 1.0, 0.9375, 0.0, 1.0, 0.0, 0.9375, 1.0, 0.9375, 0.0, 1.0, 0.0, 0.9375, 1.0, 0.9375, 0.0, 1.0, 0.0, 0.9375, 1.0, 0.9375, 0.0, 1.0, 0.0, 0.9375, 1.0, 0.9375, 0.0, 1.0, 0.0, 0.9375, 1.0, 0.9375, 0.0, 1.0, 0.0, 0.9375, 1.0, 0.9375, 0.0, 1.0, 0.0, 0.9375, 1.0, 0.9375, 0.0, 1.0, 0.0, 0.9375, 1.0, 0.9375, 0.0, 1.0, 0.0, 0.9375, 1.0, 0.9375, 0.0, 1.0, 0.0, 0.9375, 1.0, 0.9375, 0.0, 1.0, 0.0, 0.9375, 1.0, 0.9375, 0.0, 1.0, 0.0, 0.9375, 1.0, 0.9375, 0.0, 1.0, 0.0, 0.9375, 1.0, 0.9375, 0.0, 1.0, 0.0, 0.9375, 1.0, 0.9375, 0.0, 1.0, 0.0, 0.9375, 1.0, 0.9375, 0.0, 1.0, 0.0, 0.9375, 1.0, 0.9375, 0.0, 1.0, 0.0, 0.9375, 1.0, 0.9375, 0.0, 1.0, 0.0, 0.9375, 1.0, 0.9375, 0.0, 1.0, 0.0, 0.9375, 1.0, 0.9375, 0.0, 1.0, 0.0, 0.9375, 1.0, 0.9375, 0.0, 1.0, 0.0, 0.9375, 1.0, 0.9375, 0.0, 1.0, 0.0])
me_tailrotor_blades.materials.append(mat_rotor)
me_tailrotor_blades.use_remesh_preserve_volume = False
me_tailrotor_blades.use_remesh_preserve_attributes = False
me_tailrotor_blades.use_mirror_vertex_groups = False
me_tailrotor_blades.update()
me_tailrotor_blades.normals_split_custom_set([tuple(v) for v in zip(*[iter([-0.08436, 0.02145, 0.9962, 0.0, 0.0, 1.0, -0.03486, 0.0413, 0.9985, -0.04517, 0.03836, 0.9982, 1.116e-06, 0.0, 1.0, -0.01285, 0.04392, 0.999, 0.06764, -0.05294, 0.9963, 0.0, 0.0, 1.0, 0.01835, -0.04339, 0.9989, -0.06768, -0.02157, 0.9975, 0.0003356, 7.538e-09, 1.0, -0.1132, 0.007382, 0.9935, -0.08436, 0.02144, 0.9962, 0.0, 0.0, 1.0, 0.1124, 0.006877, 0.9936, 0.00753, -0.05705, 0.9983, 0.0, 0.0, 1.0, -0.03111, -0.03695, 0.9988, -0.05754, -0.0435, 0.9974, 1.419e-06, 0.0, 1.0, -0.08014, -0.01483, 0.9967, -0.003028, 0.05761, 0.9983, 0.0003379, -3.209e-09, 1.0, 0.1371, -0.03524, 0.9899, 0.221, -0.05606, 0.9737, 0.0, 0.0, 1.0, 0.1371, -0.03526, 0.9899, -0.05753, -0.04349, 0.9974, -0.6441, -0.765, -1.024e-06, -0.03111, -0.03695, 0.9988, -0.03813, -0.07909, 0.9961, -0.1644, -0.9864, -1.96e-05, -0.007032, -0.04219, 0.9991, 0.007545, -0.05708, 0.9983, 0.3897, -0.9209, 6.985e-07, 0.01835, -0.04339, 0.9989, 0.0431, -0.05594, 0.9975, 0.7526, -0.6585, -5.901e-06, 0.09213, -0.08094, 0.9925, 0.06764, -0.05294, 0.9963, 0.817, -0.5766, -1.401e-06, 0.05511, -0.03889, 0.9977, 0.07463, -0.08481, 0.9936, 0.3925, -0.9198, -2.234e-05, 0.01306, -0.03067, 0.9994, 0.1321, -0.03928, 0.9905, 0.9981, 0.06124, -1.778e-05, 0.1124, 0.00687, 0.9936, 0.1688, -0.00391, 0.9856, 0.9959, -0.09055, -1.013e-05, 0.09387, -0.008526, 0.9955, 0.3421, -0.06468, 0.9374, 0.9685, -0.2491, -6.884e-06, 0.1371, -0.03526, 0.9899, 0.221, -0.05603, 0.9737, -7.597e-05, 1.0, 2.198e-07, 0.0, 0.08561, 0.9963, -0.003029, 0.0576, 0.9983, -0.1047, 0.9945, 2.917e-06, -0.00456, 0.04356, 0.999, -0.01741, 0.08741, 0.996, -0.2808, 0.9598, -5.227e-06, -0.01284, 0.04388, 0.999, -0.03181, 0.05682, 0.9979, -0.6448, 0.7643, 1.408e-05, -0.03488, 0.04133, 0.9985, -0.0452, 0.03838, 0.9982, -0.8427, 0.5384, -8.114e-06, -0.1108, 0.07078, 0.9913, -0.08434, 0.02144, 0.9962, -0.9979, 0.0651, 1.241e-05, -0.1132, 0.00737, 0.9935, -0.1289, -0.004998, 0.9916, -0.9833, -0.1821, 1.594e-06, -0.08014, -0.01484, 0.9967, -0.06765, -0.02156, 0.9975, -0.8898, -0.4563, -8.402e-06, -0.1101, -0.05651, 0.9923, 0.09386, -0.008525, -0.9955, 0.0, 0.0, -1.0, -0.04517, 0.03837, -0.9982, -0.004562, 0.04356, -0.999, 0.0, 0.0, -1.0, -0.0318, 0.05681, -0.9979, -0.007026, -0.04217, -0.9991, 8.884e-07, 0.0, -1.0, 0.04309, -0.05593, -0.9975, 0.01306, -0.03064, -0.9994, 0.0, 0.0, -1.0, -0.1289, -0.005004, -0.9916, 0.01306, -0.03065, -0.9994, -5.887e-07, 0.0, -1.0, 0.1688, -0.003895, -0.9856, -0.03111, -0.03695, -0.9988, 0.0, 0.0, -1.0, 0.007532, -0.05705, -0.9983, 0.05515, -0.03891, -0.9977, -1.34e-06, 0.0, -1.0, -0.06763, -0.02156, -0.9975, 0.09387, -0.008526, -0.9955, 1.891e-06, 0.0, -1.0, 0.3576, -0.121, -0.926, -0.06221, -0.07383, -0.9953, -0.6441, -0.7649, 5.988e-06, -0.03815, -0.07909, -0.9961, -0.01405, -0.08433, -0.9963, -0.1644, -0.9864, -2.265e-05, 0.007542, -0.05705, -0.9983, 0.03667, -0.0867, -0.9956, 0.3897, -0.9209, -2.331e-05, 0.04309, -0.05593, -0.9975, 0.09253, -0.08094, -0.9924, 0.7525, -0.6586, 2.861e-06, 0.06762, -0.05294, -0.9963, 0.11, -0.07765, -0.9909, 0.817, -0.5766, -1.179e-05, 0.07461, -0.08482, -0.9936, 0.0392, -0.09188, -0.995, 0.3924, -0.9198, 1.262e-05, 0.1321, -0.03929, -0.9905, 0.2235, 0.01372, -0.9746, 0.9981, 0.06137, -4.172e-07, 0.1688, -0.00391, -0.9856, 0.2792, -0.02538, -0.9599, 0.9959, -0.09052, 1.34e-05, 0.3421, -0.0647, -0.9374, 0.4027, -0.1034, -0.9095, 0.9685, -0.2491, 2.056e-06, 0.3576, -0.121, -0.926, 0.622, -0.2434, -0.7442, 0.873, -0.3416, -0.3482, 0.3353, -0.08503, -0.9383, 0.0, 0.08562, -0.9963, -9.823e-05, 1.0, 1.306e-05, -0.003027, 0.05762, -0.9983, -0.009166, 0.08709, -0.9962, -0.1046, 0.9945, 4.448e-06, -0.0174, 0.08741, -0.996, -0.02569, 0.08776, -0.9958, -0.2809, 0.9597, 6.285e-06, -0.03182, 0.05679, -0.9979, -0.06965, 0.08255, -0.9942, -0.6448, 0.7643, 2.121e-05, -0.04518, 0.03837, -0.9982, -0.1108, 0.07078, -0.9913, -0.8426, 0.5385, 1.924e-05, -0.08436, 0.02145, -0.9962, -0.225, 0.01466, -0.9742, -0.9979, 0.06506, 8.017e-06, -0.1289, -0.004994, -0.9916, -0.1599, -0.02956, -0.9867, -0.9833, -0.1822, 9.116e-06, -0.06767, -0.02157, -0.9975, -0.1101, -0.05651, -0.9923, -0.8898, -0.4563, 4.116e-06, -0.05752, -0.0435, -0.9974, -0.04517, 0.03837, 0.9982, 0.0, 0.0, 1.0, 0.09386, -0.008528, 0.9955, -0.03181, 0.0568, 0.9979, -2.571e-06, 0.0, 1.0, -0.004563, 0.04356, 0.999, 0.04308, -0.05593, 0.9975, 0.0, 0.0, 1.0, -0.007029, -0.04217, 0.9991, -0.1289, -0.004998, 0.9916, 0.0, 0.0, 1.0, 0.01306, -0.03064, 0.9994, 0.1688, -0.003902, 0.9856, -4.829e-08, 0.0, 1.0, 0.01306, -0.03064, 0.9994, -0.06768, -0.02157, 0.9975, -6.702e-07, 0.0, 1.0, 0.05514, -0.03892, 0.9977, 0.2062, -0.05301, 0.9771, 0.0, 0.0, 1.0, 0.09386, -0.008523, 0.9955, -0.03815, -0.07909, 0.9961, -0.6441, -0.7649, -5.975e-06, -0.06221, -0.07383, 0.9953, 0.007544, -0.05705, 0.9983, -0.1644, -0.9864, 2.345e-05, -0.01405, -0.08433, 0.9963, 0.0431, -0.05593, 0.9975, 0.3897, -0.9209, 2.345e-05, 0.03667, -0.0867, 0.9956, 0.06763, -0.05294, 0.9963, 0.7525, -0.6586, -3.047e-06, 0.09254, -0.08094, 0.9924, 0.07461, -0.08481, 0.9936, 0.817, -0.5766, 1.177e-05, 0.11, -0.07765, 0.9909, 0.132, -0.03929, 0.9905, 0.3924, -0.9198, -1.264e-05, 0.0392, -0.09188, 0.995, 0.1688, -0.003907, 0.9856, 0.9981, 0.06135, -1.952e-06, 0.2235, 0.01372, 0.9746, 0.3421, -0.0647, 0.9374, 0.9959, -0.09054, -1.475e-05, 0.2792, -0.02538, 0.9599, 0.2061, -0.05298, 0.9771, 0.9685, -0.2491, -4.5e-06, 0.4027, -0.1034, 0.9095, 0.221, -0.056, 0.9737, 0.873, -0.3416, -0.3482, 0.622, -0.2434, 0.7442, -0.003029, 0.05762, 0.9983, -6.635e-05, 1.0, -1.283e-05, 0.0, 0.08562, 0.9963, -0.01741, 0.08741, 0.996, -0.1046, 0.9945, -3.83e-06, -0.009167, 0.08709, 0.9962, -0.03182, 0.05679, 0.9979, -0.2809, 0.9597, -5.938e-06, -0.02569, 0.08776, 0.9958, -0.04519, 0.03837, 0.9982, -0.6448, 0.7643, -2.154e-05, -0.06965, 0.08255, 0.9942, -0.08435, 0.02145, 0.9962, -0.8426, 0.5385, -1.766e-05, -0.1108, 0.07078, 0.9913, -0.1289, -0.004996, 0.9916, -0.9979, 0.06509, -7.018e-06, -0.225, 0.01466, 0.9742, -0.06767, -0.02157, 0.9975, -0.9833, -0.1821, -1.234e-05, -0.1599, -0.02956, 0.9867, -0.05752, -0.0435, 0.9974, -0.8898, -0.4563, -4.12e-06, -0.1101, -0.05651, 0.9923, -0.03486, 0.0413, -0.9985, 0.0, 0.0, -1.0, -0.08436, 0.02145, -0.9962, -0.01285, 0.04392, -0.999, -5.578e-07, 0.0, -1.0, -0.04518, 0.03836, -0.9982, 0.01835, -0.04339, -0.9989, 0.0, 0.0, -1.0, 0.06764, -0.05294, -0.9963, -0.1132, 0.007378, -0.9935, 1.807e-07, 0.0, -1.0, -0.06768, -0.02157, -0.9975, 0.1124, 0.006882, -0.9936, 0.0, 0.0, -1.0, -0.08436, 0.02144, -0.9962, -0.08014, -0.01483, -0.9967, 8.869e-07, 0.0, -1.0, -0.05754, -0.0435, -0.9974, 0.2062, -0.053, -0.9771, 1.744e-06, 0.0, -1.0, -0.003031, 0.05761, -0.9983, -0.0311, -0.03695, -0.9988, -0.6441, -0.765, -4.466e-06, -0.05753, -0.04349, -0.9974, -0.007029, -0.04219, -0.9991, -0.1644, -0.9864, 2.111e-05, -0.03814, -0.07909, -0.9961, 0.01835, -0.04339, -0.9989, 0.3897, -0.9209, -7.264e-07, 0.007546, -0.05708, -0.9983, 0.09213, -0.08094, -0.9925, 0.7526, -0.6585, 5.901e-06, 0.0431, -0.05594, -0.9975, 0.05514, -0.03892, -0.9977, 0.817, -0.5766, -2.161e-06, 0.06763, -0.05294, -0.9963, 0.01307, -0.03066, -0.9994, 0.3925, -0.9198, 2.275e-05, 0.07463, -0.08481, -0.9936, 0.1124, 0.006867, -0.9936, 0.9981, 0.06128, 1.925e-05, 0.1321, -0.03928, -0.9905, 0.09388, -0.00853, -0.9955, 0.9959, -0.09052, 1.363e-05, 0.1688, -0.003911, -0.9856, 0.2061, -0.053, -0.9771, 0.9685, -0.249, 6.884e-06, 0.3421, -0.06468, -0.9374, 0.6221, -0.2435, -0.7441, 0.873, -0.3416, -0.3482, 0.3576, -0.121, -0.926, 0.0, 0.08561, -0.9963, -8.416e-05, 1.0, -2.179e-07, 0.3353, -0.08503, -0.9383, -0.004561, 0.04356, -0.999, -0.1048, 0.9945, -3.274e-06, -0.003032, 0.0576, -0.9983, -0.01285, 0.04393, -0.999, -0.2809, 0.9597, 5.16e-06, -0.01741, 0.08741, -0.996, -0.03489, 0.04132, -0.9985, -0.6449, 0.7643, -1.086e-05, -0.03182, 0.05682, -0.9979, -0.1108, 0.07078, -0.9913, -0.8427, 0.5384, 4.627e-06, -0.04519, 0.03838, -0.9982, -0.1132, 0.007373, -0.9935, -0.9979, 0.06508, -1.244e-05, -0.08434, 0.02144, -0.9962, -0.08014, -0.01484, -0.9967, -0.9833, -0.1822, 2.846e-06, -0.1289, -0.004999, -0.9916, -0.1102, -0.05651, -0.9923, -0.8898, -0.4563, 1.03e-05, -0.06766, -0.02156, -0.9975, 0.08436, -0.02144, 0.9962, 0.0, 0.0, 1.0, 0.03486, -0.0413, 0.9985, 0.04517, -0.03836, 0.9982, 0.0003356, -2.485e-08, 1.0, 0.01285, -0.04392, 0.999, -0.06763, 0.05295, 0.9963, 0.0, 0.0, 1.0, -0.01835, 0.04338, 0.9989, 0.06768, 0.02157, 0.9975, 0.0, 0.0, 1.0, 0.1132, -0.007381, 0.9935, 0.08436, -0.02144, 0.9962, -8.491e-07, 0.0, 1.0, -0.1124, -0.006877, 0.9936, -0.007529, 0.05705, 0.9983, 5.09e-06, 0.0, 1.0, 0.03111, 0.03695, 0.9988, 0.05753, 0.04351, 0.9974, 1.419e-06, 0.0, 1.0, 0.08014, 0.01484, 0.9967, 0.003031, -0.05761, 0.9983, -2.327e-06, 0.0, 1.0, -0.2062, 0.05301, 0.9771, 0.05753, 0.0435, 0.9974, 0.6441, 0.7649, -6.25e-06, 0.03109, 0.03693, 0.9988, 0.03814, 0.07909, 0.9961, 0.1644, 0.9864, 2.173e-05, 0.00703, 0.04219, 0.9991, -0.007538, 0.05707, 0.9983, -0.3896, 0.921, 2.265e-05, -0.01834, 0.04337, 0.9989, -0.04308, 0.05593, 0.9975, -0.7525, 0.6586, -1.212e-05, -0.09247, 0.08096, 0.9924, -0.06762, 0.05293, 0.9963, -0.817, 0.5767, 2.286e-05, -0.05513, 0.0389, 0.9977, -0.07462, 0.08481, 0.9936, -0.3925, 0.9198, -1.349e-05, -0.01307, 0.03066, 0.9994, -0.1321, 0.03928, 0.9905, -0.9981, -0.06126, 1.074e-05, -0.1124, -0.006876, 0.9936, -0.1688, 0.003902, 0.9856, -0.9959, 0.09054, -1.089e-05, -0.09392, 0.008522, 0.9955, -0.342, 0.06466, 0.9375, -0.9685, 0.2491, 1.916e-05, -0.2062, 0.05299, 0.9771, -0.3577, 0.1211, 0.926, -0.873, 0.3416, 0.3481, -0.622, 0.2434, 0.7442, -0.3353, 0.08504, 0.9383, 7.287e-05, -1.0, 1.364e-05, 0.0, -0.08566, 0.9963, 0.003033, -0.0576, 0.9983, 0.1046, -0.9945, 1.751e-07, 0.004562, -0.04356, 0.999, 0.01741, -0.08741, 0.996, 0.2808, -0.9598, -8.794e-06, 0.01285, -0.04393, 0.999, 0.03182, -0.05682, 0.9979, 0.6449, -0.7643, -2.671e-06, 0.03486, -0.0413, 0.9985, 0.04518, -0.03837, 0.9982, 0.8427, -0.5384, 1.651e-05, 0.1101, -0.07166, 0.9913, 0.08434, -0.02144, 0.9962, 0.9979, -0.06493, 1.083e-05, 0.1132, -0.007367, 0.9935, 0.1288, 0.00499, 0.9917, 0.9833, 0.1822, -1.711e-05, 0.08015, 0.01484, 0.9967, 0.06767, 0.02157, 0.9975, 0.8898, 0.4563, 2.063e-06, 0.1102, 0.05648, 0.9923, -0.09391, 0.008528, -0.9955, -1.26e-06, 0.0, -1.0, 0.04517, -0.03837, -0.9982, 0.004562, -0.04356, -0.999, -1.285e-06, 0.0, -1.0, 0.03181, -0.0568, -0.9979, 0.007029, 0.04217, -0.9991, 0.0, 0.0, -1.0, -0.04309, 0.05593, -0.9975, -0.01306, 0.03065, -0.9994, 0.0, 0.0, -1.0, 0.1288, 0.005, -0.9917, -0.01306, 0.03065, -0.9994, -5.887e-07, 0.0, -1.0, -0.1688, 0.003919, -0.9856, 0.03111, 0.03695, -0.9988, 0.0, 0.0, -1.0, -0.007526, 0.05705, -0.9983, -0.05514, 0.03892, -0.9977, 0.0, 0.0, -1.0, 0.06768, 0.02157, -0.9975, -0.09391, 0.008539, -0.9955, 0.0, 0.0, -1.0, -0.2061, 0.05301, -0.9771, 0.06218, 0.07384, -0.9953, 0.6441, 0.7649, -1.072e-05, 0.03812, 0.0791, -0.9961, 0.01405, 0.08433, -0.9963, 0.1644, 0.9864, 2.389e-05, -0.007542, 0.05705, -0.9983, -0.03668, 0.08669, -0.9956, -0.3897, 0.9209, -2.01e-05, -0.0431, 0.05592, -0.9975, -0.09246, 0.08096, -0.9924, -0.7526, 0.6585, 3.435e-06, -0.06763, 0.05294, -0.9963, -0.11, 0.07763, -0.9909, -0.8169, 0.5767, 1.692e-05, -0.07461, 0.08482, -0.9936, -0.0392, 0.09188, -0.995, -0.3924, 0.9198, 1.495e-05, -0.1321, 0.03929, -0.9905, -0.2234, -0.01372, -0.9746, -0.9981, -0.06122, -5.797e-06, -0.1688, 0.003912, -0.9856, -0.2792, 0.02538, -0.9599, -0.9959, 0.09052, 1.292e-05, -0.342, 0.06466, -0.9375, -0.4029, 0.1036, -0.9094, -0.9685, 0.249, 1.287e-05, -0.2061, 0.053, -0.9771, -0.6221, 0.2435, -0.7441, -0.873, 0.3416, 0.3481, -0.3353, 0.08505, -0.9383, 0.0, -0.08562, -0.9963, 9.745e-05, -1.0, 1.12e-05, 0.003027, -0.05762, -0.9983, 0.00917, -0.08709, -0.9962, 0.1047, -0.9945, 4.206e-06, 0.01741, -0.08741, -0.996, 0.02568, -0.08776, -0.9958, 0.2808, -0.9598, -1.621e-07, 0.03181, -0.05684, -0.9979, 0.06968, -0.08255, -0.9941, 0.6449, -0.7643, -7.104e-06, 0.04519, -0.03839, -0.9982, 0.1108, -0.07078, -0.9913, 0.8427, -0.5384, 1.673e-05, 0.08435, -0.02145, -0.9962, 0.2249, -0.01466, -0.9743, 0.9979, -0.0649, -7.346e-06, 0.1288, 0.004998, -0.9917, 0.1598, 0.02962, -0.9867, 0.9833, 0.1822, 7.357e-06, 0.06766, 0.02156, -0.9975, 0.1102, 0.05649, -0.9923, 0.8898, 0.4563, -1.261e-05, 0.05751, 0.04349, -0.9974, 0.04517, -0.03837, 0.9982, 0.0, 0.0, 1.0, -0.09391, 0.008531, 0.9955, 0.03181, -0.0568, 0.9979, 0.0, 0.0, 1.0, 0.004561, -0.04356, 0.999, -0.04309, 0.05593, 0.9975, 0.0, 0.0, 1.0, 0.007031, 0.04217, 0.9991, 0.1288, 0.004994, 0.9917, 0.0, 0.0, 1.0, -0.01306, 0.03065, 0.9994, -0.1688, 0.003926, 0.9856, 4.3e-07, 0.0, 1.0, -0.01306, 0.03064, 0.9994, 0.06768, 0.02157, 0.9975, -6.703e-07, 0.0, 1.0, -0.0551, 0.03889, 0.9977, -0.3576, 0.1211, 0.926, 0.0, 0.0, 1.0, -0.09391, 0.008535, 0.9955, 0.03812, 0.0791, 0.9961, 0.6441, 0.765, 9.82e-06, 0.06218, 0.07384, 0.9953, -0.007543, 0.05705, 0.9983, 0.1644, 0.9864, -2.387e-05, 0.01405, 0.08433, 0.9963, -0.0431, 0.05592, 0.9975, -0.3897, 0.9209, 2.041e-05, -0.03669, 0.08669, 0.9956, -0.06763, 0.05294, 0.9963, -0.7526, 0.6585, -1.602e-06, -0.09245, 0.08096, 0.9924, -0.07465, 0.08481, 0.9936, -0.817, 0.5767, -1.529e-05, -0.11, 0.07763, 0.9909, -0.132, 0.03929, 0.9905, -0.3925, 0.9198, -1.49e-05, -0.0392, 0.09188, 0.995, -0.1688, 0.003909, 0.9856, -0.9981, -0.0612, 5.826e-06, -0.2234, -0.01372, 0.9746, -0.342, 0.06466, 0.9375, -0.9959, 0.09054, -1.407e-05, -0.2792, 0.02538, 0.9599, -0.3577, 0.1211, 0.926, -0.9685, 0.249, -1.565e-05, -0.4029, 0.1036, 0.9094, -0.3353, 0.08504, 0.9383, -0.873, 0.3416, 0.3481, -0.6221, 0.2435, 0.7441, 0.003029, -0.05762, 0.9983, 6.54e-05, -1.0, -1.12e-05, 0.0, -0.08562, 0.9963, 0.01741, -0.08741, 0.996, 0.1047, -0.9945, -3.695e-06, 0.00917, -0.08709, 0.9962, 0.03181, -0.05684, 0.9979, 0.2808, -0.9598, -3.502e-07, 0.02568, -0.08776, 0.9958, 0.04519, -0.03838, 0.9982, 0.6449, -0.7642, 7.182e-06, 0.06967, -0.08255, 0.9941, 0.08435, -0.02145, 0.9962, 0.8427, -0.5383, -1.6e-05, 0.1101, -0.07167, 0.9913, 0.1288, 0.005001, 0.9917, 0.9979, -0.06492, 8.434e-06, 0.2249, -0.01466, 0.9743, 0.06766, 0.02156, 0.9975, 0.9833, 0.1822, -7.361e-06, 0.1598, 0.02962, 0.9867, 0.05751, 0.04349, 0.9974, 0.8898, 0.4563, 1.496e-05, 0.1102, 0.05649, 0.9923, 0.03486, -0.0413, -0.9985, 7.453e-07, 0.0, -1.0, 0.08436, -0.02144, -0.9962, 0.01285, -0.04392, -0.999, 5.577e-07, 0.0, -1.0, 0.04517, -0.03836, -0.9982, -0.01835, 0.04338, -0.9989, -5.927e-07, 0.0, -1.0, -0.06763, 0.05295, -0.9963, 0.1132, -0.007377, -0.9935, 1.808e-07, 0.0, -1.0, 0.06768, 0.02157, -0.9975, -0.1124, -0.006882, -0.9936, 0.0, 0.0, -1.0, 0.08436, -0.02144, -0.9962, 0.08014, 0.01484, -0.9967, -5.32e-07, 0.0, -1.0, 0.05754, 0.0435, -0.9974, -0.2061, 0.053, -0.9771, -1.745e-06, 0.0, -1.0, 0.003034, -0.05761, -0.9983, 0.03108, 0.03693, -0.9988, 0.6441, 0.7649, 6.243e-06, 0.05753, 0.0435, -0.9974, 0.007032, 0.04219, -0.9991, 0.1644, 0.9864, -2.333e-05, 0.03813, 0.07909, -0.9961, -0.01834, 0.04337, -0.9989, -0.3896, 0.921, -2.264e-05, -0.007539, 0.05707, -0.9983, -0.09245, 0.08096, -0.9924, -0.7525, 0.6586, 1.602e-06, -0.04311, 0.05595, -0.9975, -0.05513, 0.0389, -0.9977, -0.817, 0.5767, -2.285e-05, -0.06762, 0.05293, -0.9963, -0.01307, 0.03065, -0.9994, -0.3925, 0.9197, 1.348e-05, -0.07462, 0.08481, -0.9936, -0.1124, -0.006873, -0.9936, -0.9981, -0.0613, -1.074e-05, -0.1321, 0.03927, -0.9905, -0.09392, 0.008526, -0.9955, -0.9959, 0.09052, 1.441e-05, -0.1688, 0.003903, -0.9856, -0.2061, 0.053, -0.9771, -0.9685, 0.249, -2.143e-05, -0.342, 0.06467, -0.9375, 0.0, -0.08566, -0.9963, 8.103e-05, -1.0, -1.363e-05, -0.3353, 0.08505, -0.9383, 0.004561, -0.04357, -0.999, 0.1046, -0.9945, -1.369e-07, 0.003034, -0.0576, -0.9983, 0.01285, -0.04393, -0.999, 0.2809, -0.9597, 8.775e-06, 0.01741, -0.08741, -0.996, 0.03487, -0.0413, -0.9985, 0.6449, -0.7643, 2.671e-06, 0.03182, -0.05682, -0.9979, 0.1109, -0.07077, -0.9913, 0.8427, -0.5384, -1.65e-05, 0.04518, -0.03838, -0.9982, 0.1132, -0.007373, -0.9935, 0.9979, -0.06491, -1.405e-05, 0.08434, -0.02144, -0.9962, 0.08015, 0.01484, -0.9967, 0.9833, 0.1822, 1.711e-05, 0.1288, 0.004991, -0.9917, 0.1102, 0.05648, -0.9923, 0.8898, 0.4563, -1.49e-07, 0.06768, 0.02157, -0.9975])] * 3)])

# ---- objects
ob_tailrotor_antrieb = bpy.data.objects.new('Tailrotor_antrieb', me_tailrotor_antrieb)
ob_tailrotor_blades = bpy.data.objects.new('Tailrotor_blades', me_tailrotor_blades)

# ---- transforms, parenting, visibility, modifiers, constraints
ob_tailrotor_antrieb.location = (0.0, 0.0, 0.0)
ob_tailrotor_antrieb.rotation_euler = (1.571, -0.0, 0.0)
ob_tailrotor_antrieb.lineart.crease_threshold = 0.0
ob_tailrotor_blades.location = (0.0, 0.0, 0.0)
ob_tailrotor_blades.rotation_euler = (1.571, -0.0, 0.0)
ob_tailrotor_blades.lineart.crease_threshold = 0.0

# ---- collection membership
col_collection_1.objects.link(ob_tailrotor_antrieb)
col_collection_1.objects.link(ob_tailrotor_blades)

# ---- scene / render settings (as saved in the file)
scene.frame_start = 1; scene.frame_end = 250; scene.frame_set(1)
scene.render.engine = 'BLENDER_EEVEE_NEXT'
scene.render.resolution_percentage = 50
scene.render.dither_intensity = 0.0
scene.cycles.use_denoising = False
scene.cycles.samples = 128
scene.cycles.sampling_pattern = 'TABULATED_SOBOL'
scene.cycles.light_sampling_threshold = 0.0
scene.cycles.use_adaptive_sampling = False
scene.cycles.use_light_tree = False
scene.cycles.blur_glossy = 0.0
scene.cycles.sample_clamp_indirect = 0.0
scene.view_settings.view_transform = 'Standard'
bpy.context.view_layer.update()

# ---- added for rendering (the .blend has no active camera and no usable light): camera, sun
cam_auto = bpy.data.cameras.new('AutoCamera')
cam_auto.lens = 50.0
cam_auto.sensor_width = 36.0
cam_auto.clip_end = 1978.86
ob_auto_camera = bpy.data.objects.new('AutoCamera', cam_auto)
scene.collection.objects.link(ob_auto_camera)
ob_auto_camera.location = (-245.863, -157.509, 104.071)
ob_auto_camera.rotation_euler = (1.09748, -7.21219e-08, 0.694738)
scene.camera = ob_auto_camera
light_auto_sun = bpy.data.lights.new('AutoSun', 'SUN')
light_auto_sun.energy = 3.0
light_auto_sun.angle = 0.0523599
ob_auto_sun = bpy.data.objects.new('AutoSun', light_auto_sun)
scene.collection.objects.link(ob_auto_sun)
ob_auto_sun.rotation_euler = (0.872665, 0.174533, 0.523599)
bpy.context.view_layer.update()
